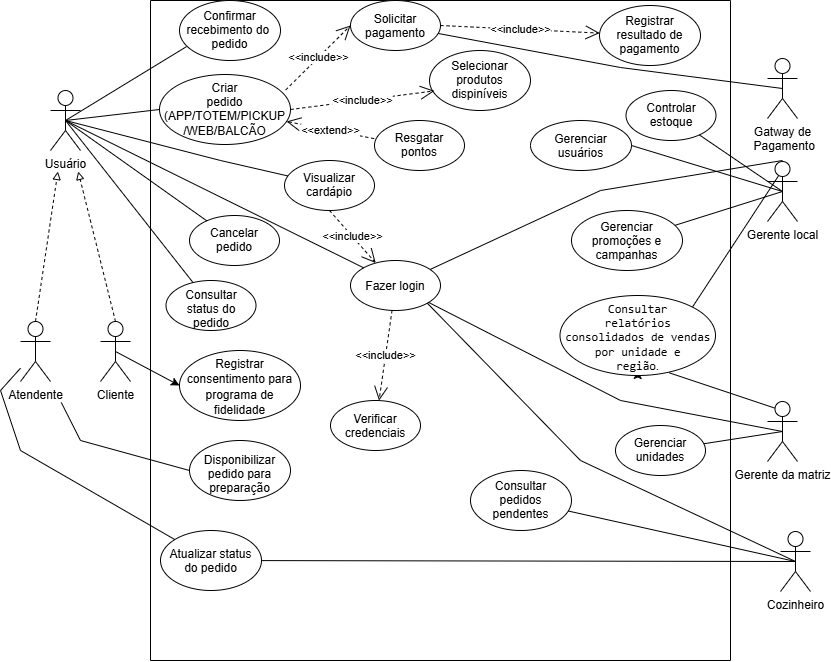

The diagram above was exported from draw.io. Its source (the exported page's mxGraphModel, read from the mxfile embedded in the PNG):
<mxGraphModel dx="1122" dy="996" grid="1" gridSize="10" guides="1" tooltips="1" connect="1" arrows="1" fold="1" page="1" pageScale="1" pageWidth="827" pageHeight="1169" math="0" shadow="0">
  <root>
    <mxCell id="0" />
    <mxCell id="1" parent="0" />
    <mxCell id="Jz-PWCdIiL1utzIxCwpz-2" parent="1" style="swimlane;startSize=0;direction=north;labelPosition=center;verticalLabelPosition=middle;align=center;verticalAlign=middle;" value="" vertex="1">
      <mxGeometry height="660" width="580" x="190" y="60" as="geometry" />
    </mxCell>
    <mxCell id="Jz-PWCdIiL1utzIxCwpz-17" parent="Jz-PWCdIiL1utzIxCwpz-2" style="ellipse;whiteSpace=wrap;html=1;shapeInside=1;" value="Atualizar status do pedido" vertex="1">
      <mxGeometry height="60" width="101" x="10" y="530" as="geometry" />
    </mxCell>
    <mxCell id="Jz-PWCdIiL1utzIxCwpz-18" parent="Jz-PWCdIiL1utzIxCwpz-2" style="ellipse;whiteSpace=wrap;html=1;shapeInside=1;" value="Fazer login" vertex="1">
      <mxGeometry height="50" width="90" x="200" y="260" as="geometry" />
    </mxCell>
    <mxCell id="Jz-PWCdIiL1utzIxCwpz-13" parent="Jz-PWCdIiL1utzIxCwpz-2" style="ellipse;whiteSpace=wrap;html=1;shapeInside=1;" value="Controlar estoque" vertex="1">
      <mxGeometry height="50" width="90" x="475.5" y="90" as="geometry" />
    </mxCell>
    <mxCell id="Jz-PWCdIiL1utzIxCwpz-12" parent="Jz-PWCdIiL1utzIxCwpz-2" style="ellipse;whiteSpace=wrap;html=1;shapeInside=1;" value="Criar pedido&lt;div&gt;(APP/TOTEM/PICKUP&lt;/div&gt;&lt;div&gt;/WEB/BALCÃO&lt;/div&gt;" vertex="1">
      <mxGeometry height="70" width="131" x="9" y="74" as="geometry" />
    </mxCell>
    <mxCell id="Jz-PWCdIiL1utzIxCwpz-16" parent="Jz-PWCdIiL1utzIxCwpz-2" style="ellipse;whiteSpace=wrap;html=1;shapeInside=1;" value="Verificar credenciais" vertex="1">
      <mxGeometry height="50" width="90" x="180" y="400" as="geometry" />
    </mxCell>
    <mxCell id="Jz-PWCdIiL1utzIxCwpz-20" parent="Jz-PWCdIiL1utzIxCwpz-2" style="ellipse;whiteSpace=wrap;html=1;shapeInside=1;" value="Disponibilizar pedido para preparação&lt;p&gt;&lt;/p&gt;" vertex="1">
      <mxGeometry height="60" width="101" x="39" y="440" as="geometry" />
    </mxCell>
    <mxCell id="Jz-PWCdIiL1utzIxCwpz-14" parent="Jz-PWCdIiL1utzIxCwpz-2" style="ellipse;whiteSpace=wrap;html=1;shapeInside=1;" value="Visualizar cardápio" vertex="1">
      <mxGeometry height="50" width="90" x="134" y="160" as="geometry" />
    </mxCell>
    <mxCell id="Jz-PWCdIiL1utzIxCwpz-66" parent="Jz-PWCdIiL1utzIxCwpz-2" style="ellipse;whiteSpace=wrap;html=1;shapeInside=1;" value="Solicitar pagamento" vertex="1">
      <mxGeometry height="50" width="90" x="200" as="geometry" />
    </mxCell>
    <mxCell id="Y7D2w_ZYHiSV5mF0Alsz-1" edge="1" parent="Jz-PWCdIiL1utzIxCwpz-2" source="Jz-PWCdIiL1utzIxCwpz-18" style="endArrow=open;endSize=12;dashed=1;html=1;rounded=0;defaultLabelBackgroundColor=page;" target="Jz-PWCdIiL1utzIxCwpz-16" value="&amp;lt;&amp;lt;include&amp;gt;&amp;gt;">
      <mxGeometry relative="1" width="160" as="geometry">
        <mxPoint x="110" y="275" as="sourcePoint" />
        <mxPoint x="270" y="275" as="targetPoint" />
      </mxGeometry>
    </mxCell>
    <mxCell id="Y7D2w_ZYHiSV5mF0Alsz-8" edge="1" parent="Jz-PWCdIiL1utzIxCwpz-2" source="Jz-PWCdIiL1utzIxCwpz-14" style="endArrow=open;endSize=12;dashed=1;html=1;rounded=0;defaultLabelBackgroundColor=page;exitX=0.5;exitY=1;exitDx=0;exitDy=0;" target="Jz-PWCdIiL1utzIxCwpz-18" value="&amp;lt;&amp;lt;include&amp;gt;&amp;gt;">
      <mxGeometry relative="1" width="160" as="geometry">
        <mxPoint x="140" y="315" as="sourcePoint" />
        <mxPoint x="220" y="315" as="targetPoint" />
      </mxGeometry>
    </mxCell>
    <mxCell id="Y7D2w_ZYHiSV5mF0Alsz-12" parent="Jz-PWCdIiL1utzIxCwpz-2" style="ellipse;whiteSpace=wrap;html=1;shapeInside=1;" value="Selecionar produtos dispiníveis" vertex="1">
      <mxGeometry height="60" width="101" x="279" y="50" as="geometry" />
    </mxCell>
    <mxCell id="Y7D2w_ZYHiSV5mF0Alsz-42" edge="1" parent="Jz-PWCdIiL1utzIxCwpz-2" source="Jz-PWCdIiL1utzIxCwpz-12" style="endArrow=open;endSize=12;dashed=1;html=1;rounded=0;defaultLabelBackgroundColor=page;entryX=0;entryY=0.5;entryDx=0;entryDy=0;exitX=0.963;exitY=0.222;exitDx=0;exitDy=0;exitPerimeter=0;" target="Jz-PWCdIiL1utzIxCwpz-66" value="&amp;lt;&amp;lt;include&amp;gt;&amp;gt;">
      <mxGeometry relative="1" width="160" as="geometry">
        <mxPoint as="offset" />
        <mxPoint x="117.81980515339478" y="89.6776695296636" as="sourcePoint" />
        <mxPoint x="241" y="125" as="targetPoint" />
      </mxGeometry>
    </mxCell>
    <mxCell id="Jz-PWCdIiL1utzIxCwpz-19" parent="Jz-PWCdIiL1utzIxCwpz-2" style="ellipse;whiteSpace=wrap;html=1;shapeInside=1;" value="Confirmar recebimento do&amp;nbsp; pedido" vertex="1">
      <mxGeometry height="60" width="101" x="29" as="geometry" />
    </mxCell>
    <mxCell id="685ppCRiCo1DyFt_P6US-1" edge="1" parent="Jz-PWCdIiL1utzIxCwpz-2" source="Jz-PWCdIiL1utzIxCwpz-12" style="endArrow=open;endSize=12;dashed=1;html=1;rounded=0;defaultLabelBackgroundColor=page;entryX=0.049;entryY=0.673;entryDx=0;entryDy=0;exitX=1;exitY=0.5;exitDx=0;exitDy=0;entryPerimeter=0;" target="Y7D2w_ZYHiSV5mF0Alsz-12" value="&amp;lt;&amp;lt;include&amp;gt;&amp;gt;">
      <mxGeometry relative="1" width="160" as="geometry">
        <mxPoint as="offset" />
        <mxPoint x="127.81980515339478" y="99.6776695296636" as="sourcePoint" />
        <mxPoint x="251" y="135" as="targetPoint" />
      </mxGeometry>
    </mxCell>
    <mxCell id="685ppCRiCo1DyFt_P6US-2" parent="Jz-PWCdIiL1utzIxCwpz-2" style="ellipse;whiteSpace=wrap;html=1;shapeInside=1;" value="Resgatar pontos" vertex="1">
      <mxGeometry height="50" width="90" x="224" y="120" as="geometry" />
    </mxCell>
    <mxCell id="685ppCRiCo1DyFt_P6US-3" edge="1" parent="Jz-PWCdIiL1utzIxCwpz-2" source="685ppCRiCo1DyFt_P6US-2" style="endArrow=open;endSize=12;dashed=1;html=1;rounded=0;defaultLabelBackgroundColor=page;exitX=-0.003;exitY=0.363;exitDx=0;exitDy=0;exitPerimeter=0;" target="Jz-PWCdIiL1utzIxCwpz-12" value="&amp;lt;&amp;lt;extend&amp;gt;&amp;gt;">
      <mxGeometry relative="1" width="160" x="-0.0004" as="geometry">
        <mxPoint as="offset" />
        <mxPoint x="127.81980515339478" y="99.6776695296636" as="sourcePoint" />
        <mxPoint x="250" y="115" as="targetPoint" />
      </mxGeometry>
    </mxCell>
    <mxCell id="685ppCRiCo1DyFt_P6US-11" parent="Jz-PWCdIiL1utzIxCwpz-2" style="ellipse;whiteSpace=wrap;html=1;shapeInside=1;" value="Cancelar pedido" vertex="1">
      <mxGeometry height="50" width="90" x="39" y="215" as="geometry" />
    </mxCell>
    <mxCell id="685ppCRiCo1DyFt_P6US-38" parent="Jz-PWCdIiL1utzIxCwpz-2" style="ellipse;whiteSpace=wrap;html=1;shapeInside=1;" value="Consultar status do pedido" vertex="1">
      <mxGeometry height="50" width="90" x="15.5" y="280" as="geometry" />
    </mxCell>
    <mxCell id="685ppCRiCo1DyFt_P6US-43" edge="1" parent="Jz-PWCdIiL1utzIxCwpz-2" style="edgeStyle=orthogonalEdgeStyle;rounded=0;orthogonalLoop=1;jettySize=auto;html=1;innerLoopWaypoints=1;exitX=0.5;exitY=1;exitDx=0;exitDy=0;defaultLabelBackgroundColor=page;">
      <mxGeometry relative="1" as="geometry">
        <mxPoint x="490" y="340" as="sourcePoint" />
        <mxPoint x="490" y="340" as="targetPoint" />
      </mxGeometry>
    </mxCell>
    <mxCell id="685ppCRiCo1DyFt_P6US-47" parent="Jz-PWCdIiL1utzIxCwpz-2" style="ellipse;whiteSpace=wrap;html=1;shapeInside=1;" value="Gerenciar promoções e campanhas" vertex="1">
      <mxGeometry height="60" width="111" x="421" y="210" as="geometry" />
    </mxCell>
    <mxCell id="685ppCRiCo1DyFt_P6US-48" parent="Jz-PWCdIiL1utzIxCwpz-2" style="ellipse;whiteSpace=wrap;html=1;shapeInside=1;" value="Gerenciar unidades" vertex="1">
      <mxGeometry height="50" width="90" x="465" y="425" as="geometry" />
    </mxCell>
    <mxCell id="685ppCRiCo1DyFt_P6US-77" parent="Jz-PWCdIiL1utzIxCwpz-2" style="ellipse;whiteSpace=wrap;html=1;shapeInside=1;" value="Gerenciar usuários" vertex="1">
      <mxGeometry height="50" width="101" x="380" y="120" as="geometry" />
    </mxCell>
    <mxCell id="685ppCRiCo1DyFt_P6US-115" parent="Jz-PWCdIiL1utzIxCwpz-2" style="ellipse;whiteSpace=wrap;html=1;shapeInside=1;" value="Registrar resultado de pagamento" vertex="1">
      <mxGeometry height="60" width="101" x="449" y="5" as="geometry" />
    </mxCell>
    <mxCell id="685ppCRiCo1DyFt_P6US-117" edge="1" parent="Jz-PWCdIiL1utzIxCwpz-2" source="Jz-PWCdIiL1utzIxCwpz-66" style="endArrow=open;endSize=12;dashed=1;html=1;rounded=0;defaultLabelBackgroundColor=page;exitX=1;exitY=0.5;exitDx=0;exitDy=0;" target="685ppCRiCo1DyFt_P6US-115" value="&amp;lt;&amp;lt;include&amp;gt;&amp;gt;">
      <mxGeometry relative="1" width="160" as="geometry">
        <mxPoint as="offset" />
        <mxPoint x="380" y="33" as="sourcePoint" />
        <mxPoint x="493" y="10" as="targetPoint" />
      </mxGeometry>
    </mxCell>
    <mxCell id="685ppCRiCo1DyFt_P6US-118" parent="Jz-PWCdIiL1utzIxCwpz-2" style="ellipse;whiteSpace=wrap;html=1;shapeInside=1;" value="Consultar pedidos pendentes" vertex="1">
      <mxGeometry height="60" width="101" x="320" y="470" as="geometry" />
    </mxCell>
    <mxCell id="685ppCRiCo1DyFt_P6US-122" parent="Jz-PWCdIiL1utzIxCwpz-2" style="ellipse;whiteSpace=wrap;html=1;shapeInside=1;" value="&lt;div style=&quot;&quot;&gt;&lt;span style=&quot;text-decoration-line: inherit; background-color: transparent; color: light-dark(#000000, var(--ge-light-color, #ffffff)); line-height: 130%;&quot;&gt;Registrar consentimento para programa de fidelidade&lt;/span&gt;&lt;/div&gt;" vertex="1">
      <mxGeometry height="70" width="121" x="29" y="350" as="geometry" />
    </mxCell>
    <mxCell id="Y7D2w_ZYHiSV5mF0Alsz-63" edge="1" parent="Jz-PWCdIiL1utzIxCwpz-2" style="endArrow=none;html=1;rounded=0;defaultLabelBackgroundColor=page;entryX=1;entryY=0;entryDx=0;entryDy=0;exitX=0.5;exitY=0.5;exitDx=0;exitDy=0;exitPerimeter=0;endFill=0;" target="Jz-PWCdIiL1utzIxCwpz-67" value="">
      <mxGeometry height="50" relative="1" width="50" as="geometry">
        <mxPoint x="631.5" y="170" as="sourcePoint" />
        <mxPoint x="289.5" y="270" as="targetPoint" />
      </mxGeometry>
    </mxCell>
    <mxCell id="Y7D2w_ZYHiSV5mF0Alsz-62" edge="1" parent="Jz-PWCdIiL1utzIxCwpz-2" style="endArrow=none;html=1;rounded=0;defaultLabelBackgroundColor=page;exitX=0.5;exitY=0.5;exitDx=0;exitDy=0;exitPerimeter=0;entryX=0.702;entryY=0.966;entryDx=0;entryDy=0;entryPerimeter=0;endFill=0;" target="Jz-PWCdIiL1utzIxCwpz-67" value="">
      <mxGeometry height="50" relative="1" width="50" as="geometry">
        <mxPoint x="631.5" y="410" as="sourcePoint" />
        <mxPoint x="285.5" y="295" as="targetPoint" />
      </mxGeometry>
    </mxCell>
    <mxCell id="685ppCRiCo1DyFt_P6US-124" edge="1" parent="Jz-PWCdIiL1utzIxCwpz-2" source="Jz-PWCdIiL1utzIxCwpz-67" style="edgeStyle=orthogonalEdgeStyle;rounded=0;orthogonalLoop=1;jettySize=auto;html=1;exitX=0.5;exitY=1;exitDx=0;exitDy=0;defaultLabelBackgroundColor=page;">
      <mxGeometry relative="1" as="geometry">
        <mxPoint x="487.34337349397606" y="370" as="targetPoint" />
      </mxGeometry>
    </mxCell>
    <mxCell id="Jz-PWCdIiL1utzIxCwpz-67" parent="Jz-PWCdIiL1utzIxCwpz-2" style="ellipse;whiteSpace=wrap;html=1;shapeInside=1;" value="&lt;div&gt;&lt;p&gt;&lt;code&gt;Consultar relatórios consolidados de vendas por unidade e região&lt;/code&gt;.&lt;/p&gt;&lt;p&gt;&lt;/p&gt;&lt;/div&gt;&lt;blockquote style=&quot;margin: 0px 0px 0px 40px; border-width: medium; border-style: none; border-color: currentcolor; border-image: none; padding: 0px;&quot;&gt;&lt;/blockquote&gt;" vertex="1">
      <mxGeometry height="80" width="155.5" x="409.5" y="295" as="geometry" />
    </mxCell>
    <mxCell id="Jz-PWCdIiL1utzIxCwpz-5" parent="1" style="shape=umlActor;verticalLabelPosition=bottom;verticalAlign=top;html=1;outlineConnect=0;labelPerimeter=1;" value="Cliente" vertex="1">
      <mxGeometry height="60" width="30" x="140" y="381" as="geometry" />
    </mxCell>
    <mxCell id="Jz-PWCdIiL1utzIxCwpz-7" parent="1" style="shape=umlActor;verticalLabelPosition=bottom;verticalAlign=top;html=1;outlineConnect=0;labelPerimeter=1;" value="Cozinheiro" vertex="1">
      <mxGeometry height="60" width="30" x="820" y="591" as="geometry" />
    </mxCell>
    <mxCell id="Jz-PWCdIiL1utzIxCwpz-8" parent="1" style="shape=umlActor;verticalLabelPosition=bottom;verticalAlign=top;html=1;outlineConnect=0;labelPerimeter=1;" value="Gerente local" vertex="1">
      <mxGeometry height="60" width="30" x="807" y="221" as="geometry" />
    </mxCell>
    <object label="Usuário" id="Jz-PWCdIiL1utzIxCwpz-9">
      <mxCell parent="1" style="shape=umlActor;verticalLabelPosition=bottom;verticalAlign=top;html=1;outlineConnect=0;labelPerimeter=1;" vertex="1">
        <mxGeometry height="60" width="30" x="90" y="150" as="geometry" />
      </mxCell>
    </object>
    <mxCell id="Jz-PWCdIiL1utzIxCwpz-37" parent="1" style="shape=umlActor;verticalLabelPosition=bottom;verticalAlign=top;html=1;outlineConnect=0;labelPerimeter=1;" value="Gerente da matriz" vertex="1">
      <mxGeometry height="60" width="30" x="807" y="461" as="geometry" />
    </mxCell>
    <mxCell id="Y7D2w_ZYHiSV5mF0Alsz-2" edge="1" parent="1" source="Jz-PWCdIiL1utzIxCwpz-7" style="endArrow=none;html=1;rounded=0;defaultLabelBackgroundColor=page;entryX=1;entryY=1;entryDx=0;entryDy=0;exitX=0.5;exitY=0.5;exitDx=0;exitDy=0;exitPerimeter=0;endFill=0;" target="Jz-PWCdIiL1utzIxCwpz-18" value="">
      <mxGeometry height="50" relative="1" width="50" x="0.0509" as="geometry">
        <Array as="points">
          <mxPoint x="620" y="520" />
        </Array>
        <mxPoint x="830" y="530" as="sourcePoint" />
        <mxPoint x="880" y="480" as="targetPoint" />
      </mxGeometry>
    </mxCell>
    <mxCell id="Y7D2w_ZYHiSV5mF0Alsz-36" edge="1" parent="1" source="Jz-PWCdIiL1utzIxCwpz-9" style="endArrow=none;html=1;rounded=0;defaultLabelBackgroundColor=page;exitX=0.5;exitY=0.5;exitDx=0;exitDy=0;exitPerimeter=0;endFill=0;" target="Jz-PWCdIiL1utzIxCwpz-14" value="">
      <mxGeometry height="50" relative="1" width="50" as="geometry">
        <Array as="points">
          <mxPoint x="260" y="220" />
        </Array>
        <mxPoint x="120" y="120" as="sourcePoint" />
        <mxPoint x="170" y="70" as="targetPoint" />
      </mxGeometry>
    </mxCell>
    <mxCell id="Y7D2w_ZYHiSV5mF0Alsz-37" edge="1" parent="1" source="Jz-PWCdIiL1utzIxCwpz-9" style="endArrow=none;html=1;rounded=0;defaultLabelBackgroundColor=page;entryX=0;entryY=0;entryDx=0;entryDy=0;exitX=0.5;exitY=0.5;exitDx=0;exitDy=0;exitPerimeter=0;endFill=0;" target="Jz-PWCdIiL1utzIxCwpz-18" value="">
      <mxGeometry height="50" relative="1" width="50" x="-0.0001" as="geometry">
        <Array as="points" />
        <mxPoint x="130" y="130" as="sourcePoint" />
        <mxPoint x="318" y="201" as="targetPoint" />
      </mxGeometry>
    </mxCell>
    <mxCell id="Y7D2w_ZYHiSV5mF0Alsz-38" edge="1" parent="1" source="Jz-PWCdIiL1utzIxCwpz-9" style="endArrow=none;html=1;rounded=0;defaultLabelBackgroundColor=page;entryX=0;entryY=0.5;entryDx=0;entryDy=0;exitX=0.5;exitY=0.5;exitDx=0;exitDy=0;exitPerimeter=0;endFill=0;" target="Jz-PWCdIiL1utzIxCwpz-12" value="">
      <mxGeometry height="50" relative="1" width="50" as="geometry">
        <mxPoint x="130" y="130" as="sourcePoint" />
        <mxPoint x="318" y="201" as="targetPoint" />
      </mxGeometry>
    </mxCell>
    <mxCell id="Y7D2w_ZYHiSV5mF0Alsz-44" edge="1" parent="1" source="685ppCRiCo1DyFt_P6US-82" style="endArrow=none;html=1;rounded=0;defaultLabelBackgroundColor=page;endFill=0;" target="Jz-PWCdIiL1utzIxCwpz-17" value="">
      <mxGeometry height="50" relative="1" width="50" x="0.0042" as="geometry">
        <Array as="points">
          <mxPoint x="40" y="450" />
          <mxPoint x="60" y="510" />
        </Array>
        <mxPoint x="125" y="310" as="sourcePoint" />
        <mxPoint x="300" y="355" as="targetPoint" />
      </mxGeometry>
    </mxCell>
    <mxCell id="Y7D2w_ZYHiSV5mF0Alsz-45" edge="1" parent="1" source="685ppCRiCo1DyFt_P6US-82" style="endArrow=none;html=1;rounded=0;defaultLabelBackgroundColor=page;entryX=0;entryY=0.5;entryDx=0;entryDy=0;endFill=0;" target="Jz-PWCdIiL1utzIxCwpz-20" value="">
      <mxGeometry height="50" relative="1" width="50" x="-0.1597" as="geometry">
        <Array as="points">
          <mxPoint x="120" y="500" />
        </Array>
        <mxPoint x="60" y="430" as="sourcePoint" />
        <mxPoint x="300" y="355" as="targetPoint" />
      </mxGeometry>
    </mxCell>
    <mxCell id="Y7D2w_ZYHiSV5mF0Alsz-53" edge="1" parent="1" source="Jz-PWCdIiL1utzIxCwpz-9" style="endArrow=none;html=1;rounded=0;defaultLabelBackgroundColor=page;entryX=0.07;entryY=0.768;entryDx=0;entryDy=0;exitX=0.5;exitY=0.5;exitDx=0;exitDy=0;exitPerimeter=0;endFill=0;entryPerimeter=0;" target="Jz-PWCdIiL1utzIxCwpz-19" value="">
      <mxGeometry height="50" relative="1" width="50" as="geometry">
        <mxPoint x="130" y="130" as="sourcePoint" />
        <mxPoint x="392" y="169" as="targetPoint" />
      </mxGeometry>
    </mxCell>
    <mxCell id="Y7D2w_ZYHiSV5mF0Alsz-57" edge="1" parent="1" source="Jz-PWCdIiL1utzIxCwpz-8" style="endArrow=none;html=1;rounded=0;defaultLabelBackgroundColor=page;exitX=0.5;exitY=0.5;exitDx=0;exitDy=0;exitPerimeter=0;endFill=0;" target="Jz-PWCdIiL1utzIxCwpz-13" value="">
      <mxGeometry height="50" relative="1" width="50" x="0.0109" as="geometry">
        <Array as="points" />
        <mxPoint x="810" y="200" as="sourcePoint" />
        <mxPoint x="860" y="150" as="targetPoint" />
      </mxGeometry>
    </mxCell>
    <mxCell id="Y7D2w_ZYHiSV5mF0Alsz-59" edge="1" parent="1" source="Jz-PWCdIiL1utzIxCwpz-37" style="endArrow=none;html=1;rounded=0;defaultLabelBackgroundColor=page;exitX=0.5;exitY=0.5;exitDx=0;exitDy=0;exitPerimeter=0;endFill=0;" target="Jz-PWCdIiL1utzIxCwpz-18" value="">
      <mxGeometry height="50" relative="1" width="50" x="0.0014" as="geometry">
        <Array as="points">
          <mxPoint x="660" y="460" />
        </Array>
        <mxPoint x="818" y="333" as="sourcePoint" />
        <mxPoint x="470" y="440" as="targetPoint" />
      </mxGeometry>
    </mxCell>
    <mxCell id="Y7D2w_ZYHiSV5mF0Alsz-61" edge="1" parent="1" source="685ppCRiCo1DyFt_P6US-82" style="endArrow=block;html=1;rounded=0;defaultLabelBackgroundColor=page;exitX=0.5;exitY=0;exitDx=0;exitDy=0;exitPerimeter=0;dashed=1;endFill=0;" target="Jz-PWCdIiL1utzIxCwpz-9" value="">
      <mxGeometry height="50" relative="1" width="50" as="geometry">
        <mxPoint x="80" y="350" as="sourcePoint" />
        <mxPoint x="130" y="300" as="targetPoint" />
      </mxGeometry>
    </mxCell>
    <mxCell id="Y7D2w_ZYHiSV5mF0Alsz-75" edge="1" parent="1" source="Jz-PWCdIiL1utzIxCwpz-7" style="endArrow=none;html=1;rounded=0;defaultLabelBackgroundColor=page;exitX=0.5;exitY=0.5;exitDx=0;exitDy=0;exitPerimeter=0;endFill=0;" target="Jz-PWCdIiL1utzIxCwpz-17" value="">
      <mxGeometry height="50" relative="1" width="50" as="geometry">
        <mxPoint x="845" y="540" as="sourcePoint" />
        <mxPoint x="435" y="400" as="targetPoint" />
      </mxGeometry>
    </mxCell>
    <mxCell id="685ppCRiCo1DyFt_P6US-6" parent="1" style="shape=umlActor;verticalLabelPosition=bottom;verticalAlign=top;html=1;outlineConnect=0;labelPerimeter=1;" value="Gatway&lt;span style=&quot;background-color: transparent; color: light-dark(#000000, var(--ge-light-color, #ffffff));&quot;&gt;&amp;nbsp;de&lt;/span&gt;&lt;div&gt;&lt;span style=&quot;background-color: transparent; color: light-dark(#000000, var(--ge-light-color, #ffffff));&quot;&gt;&amp;nbsp;Pagamento&lt;/span&gt;&lt;/div&gt;" vertex="1">
      <mxGeometry height="60" width="30" x="807" y="118" as="geometry" />
    </mxCell>
    <mxCell id="685ppCRiCo1DyFt_P6US-10" edge="1" parent="1" source="685ppCRiCo1DyFt_P6US-6" style="endArrow=none;html=1;rounded=0;defaultLabelBackgroundColor=page;exitX=0.5;exitY=0.5;exitDx=0;exitDy=0;exitPerimeter=0;endFill=0;" target="Jz-PWCdIiL1utzIxCwpz-66" value="">
      <mxGeometry height="50" relative="1" width="50" x="-0.2733" as="geometry">
        <Array as="points">
          <mxPoint x="660" y="127" />
        </Array>
        <mxPoint x="822" y="116.99999999999989" as="sourcePoint" />
        <mxPoint x="563.3700000000001" y="99.70000000000005" as="targetPoint" />
      </mxGeometry>
    </mxCell>
    <mxCell id="685ppCRiCo1DyFt_P6US-12" edge="1" parent="1" source="Jz-PWCdIiL1utzIxCwpz-9" style="endArrow=none;html=1;rounded=0;defaultLabelBackgroundColor=page;exitX=0.5;exitY=0.5;exitDx=0;exitDy=0;exitPerimeter=0;endFill=0;" target="685ppCRiCo1DyFt_P6US-11" value="">
      <mxGeometry height="50" relative="1" width="50" x="0.5108" as="geometry">
        <Array as="points" />
        <mxPoint x="115" y="127" as="sourcePoint" />
        <mxPoint x="373" y="377" as="targetPoint" />
      </mxGeometry>
    </mxCell>
    <mxCell id="685ppCRiCo1DyFt_P6US-42" edge="1" parent="1" source="Jz-PWCdIiL1utzIxCwpz-9" style="endArrow=none;html=1;rounded=0;defaultLabelBackgroundColor=page;exitX=0.5;exitY=0.5;exitDx=0;exitDy=0;exitPerimeter=0;endFill=0;" target="685ppCRiCo1DyFt_P6US-38" value="">
      <mxGeometry height="50" relative="1" width="50" as="geometry">
        <mxPoint x="100" y="260" as="sourcePoint" />
        <mxPoint x="150" y="210" as="targetPoint" />
      </mxGeometry>
    </mxCell>
    <mxCell id="Y7D2w_ZYHiSV5mF0Alsz-58" edge="1" parent="1" style="endArrow=none;html=1;rounded=0;defaultLabelBackgroundColor=page;exitX=0.5;exitY=0.5;exitDx=0;exitDy=0;exitPerimeter=0;endFill=0;" target="Jz-PWCdIiL1utzIxCwpz-18" value="">
      <mxGeometry height="50" relative="1" width="50" x="-0.0541" as="geometry">
        <Array as="points">
          <mxPoint x="640" y="250" />
        </Array>
        <mxPoint x="822" y="220" as="sourcePoint" />
        <mxPoint x="500.8198050000001" y="357.32232999999997" as="targetPoint" />
      </mxGeometry>
    </mxCell>
    <mxCell id="685ppCRiCo1DyFt_P6US-49" edge="1" parent="1" source="Jz-PWCdIiL1utzIxCwpz-8" style="endArrow=none;html=1;rounded=0;defaultLabelBackgroundColor=page;exitX=0.5;exitY=0.5;exitDx=0;exitDy=0;exitPerimeter=0;endFill=0;" target="685ppCRiCo1DyFt_P6US-47" value="">
      <mxGeometry height="50" relative="1" width="50" as="geometry">
        <mxPoint x="822" y="220" as="sourcePoint" />
        <mxPoint x="745" y="329" as="targetPoint" />
      </mxGeometry>
    </mxCell>
    <mxCell id="685ppCRiCo1DyFt_P6US-50" edge="1" parent="1" source="Jz-PWCdIiL1utzIxCwpz-37" style="endArrow=none;html=1;rounded=0;defaultLabelBackgroundColor=page;exitX=0.5;exitY=0.5;exitDx=0;exitDy=0;exitPerimeter=0;endFill=0;" target="685ppCRiCo1DyFt_P6US-48" value="">
      <mxGeometry height="50" relative="1" width="50" as="geometry">
        <Array as="points" />
        <mxPoint x="835" y="400" as="sourcePoint" />
        <mxPoint x="520" y="387" as="targetPoint" />
      </mxGeometry>
    </mxCell>
    <mxCell id="685ppCRiCo1DyFt_P6US-78" edge="1" parent="1" source="Jz-PWCdIiL1utzIxCwpz-8" style="endArrow=none;html=1;rounded=0;defaultLabelBackgroundColor=page;exitX=0.5;exitY=0.5;exitDx=0;exitDy=0;exitPerimeter=0;entryX=1;entryY=0.5;entryDx=0;entryDy=0;endFill=0;" target="685ppCRiCo1DyFt_P6US-77" value="">
      <mxGeometry height="50" relative="1" width="50" x="0.0048" as="geometry">
        <Array as="points" />
        <mxPoint x="822" y="220" as="sourcePoint" />
        <mxPoint x="745" y="172" as="targetPoint" />
      </mxGeometry>
    </mxCell>
    <object label="Atendente" id="685ppCRiCo1DyFt_P6US-82">
      <mxCell parent="1" style="shape=umlActor;verticalLabelPosition=bottom;verticalAlign=top;html=1;outlineConnect=0;labelPerimeter=1;" vertex="1">
        <mxGeometry height="60" width="30" x="60" y="381" as="geometry" />
      </mxCell>
    </object>
    <mxCell id="685ppCRiCo1DyFt_P6US-83" edge="1" parent="1" source="Jz-PWCdIiL1utzIxCwpz-5" style="endArrow=block;html=1;rounded=0;defaultLabelBackgroundColor=page;exitX=0.5;exitY=0;exitDx=0;exitDy=0;exitPerimeter=0;dashed=1;endFill=0;" target="Jz-PWCdIiL1utzIxCwpz-9" value="">
      <mxGeometry height="50" relative="1" width="50" as="geometry">
        <mxPoint x="100" y="320" as="sourcePoint" />
        <mxPoint x="150" y="270" as="targetPoint" />
      </mxGeometry>
    </mxCell>
    <mxCell id="685ppCRiCo1DyFt_P6US-84" edge="1" parent="1" source="Jz-PWCdIiL1utzIxCwpz-5" style="endArrow=classic;html=1;rounded=0;defaultLabelBackgroundColor=page;entryX=0;entryY=0.5;entryDx=0;entryDy=0;exitX=0.5;exitY=0.5;exitDx=0;exitDy=0;exitPerimeter=0;" target="685ppCRiCo1DyFt_P6US-122" value="">
      <mxGeometry height="50" relative="1" width="50" as="geometry">
        <mxPoint x="139" y="470" as="sourcePoint" />
        <mxPoint x="189" y="420" as="targetPoint" />
      </mxGeometry>
    </mxCell>
    <mxCell id="685ppCRiCo1DyFt_P6US-119" edge="1" parent="1" source="Jz-PWCdIiL1utzIxCwpz-7" style="endArrow=none;html=1;rounded=0;defaultLabelBackgroundColor=page;exitX=0.5;exitY=0.5;exitDx=0;exitDy=0;exitPerimeter=0;endFill=0;" target="685ppCRiCo1DyFt_P6US-118" value="">
      <mxGeometry height="50" relative="1" width="50" as="geometry">
        <mxPoint x="845" y="600" as="sourcePoint" />
        <mxPoint x="360" y="546" as="targetPoint" />
      </mxGeometry>
    </mxCell>
  </root>
</mxGraphModel>